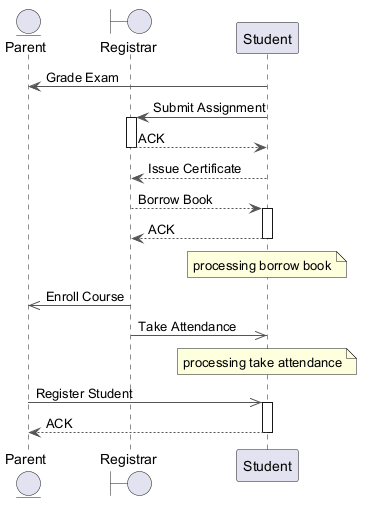

The diagram above was rendered by PlantUML. Its source (embedded in the PNG):
@startuml
skinparam backgroundColor #FFFFFF
skinparam classBackgroundColor #F1F8E9
skinparam classBorderColor #33691E
skinparam ArrowColor #555555
entity "Parent" as P
boundary "Registrar" as R
participant "Student" as S
S -> P : Grade Exam
S -> R : Submit Assignment
activate R
R --> S : ACK
deactivate R
S --> R : Issue Certificate
R --> S : Borrow Book
activate S
S --> R : ACK
deactivate S
note over S : processing borrow book
R ->> P : Enroll Course
R ->> S : Take Attendance
note over S : processing take attendance
P ->> S : Register Student
activate S
S --> P : ACK
deactivate S
@enduml